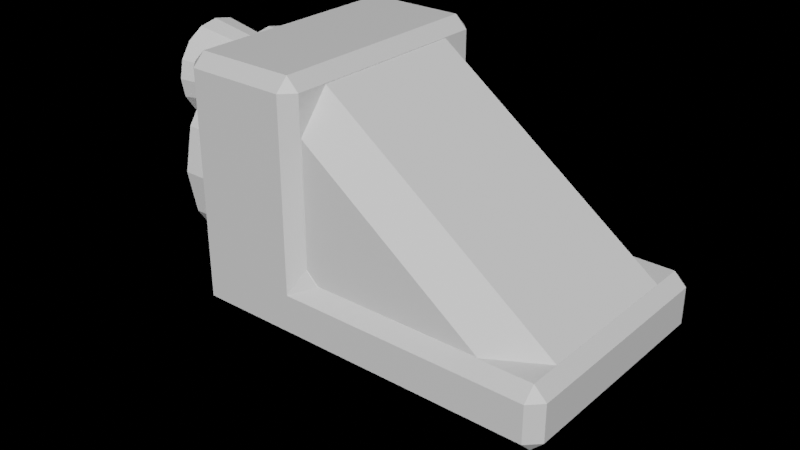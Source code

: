 # Source: ship.blend  (saved by Blender 3.4.6; exported with 4.5.12 LTS)
import bpy
from mathutils import Matrix  # noqa: F401  (used for matrix-valued properties, if any)

bpy.ops.wm.read_factory_settings(use_empty=True)
scene = bpy.context.scene
scene.name = 'Scene'

# ---- collections
col_collection = bpy.data.collections.new('Collection'); scene.collection.children.link(col_collection)

# ---- materials (node trees are filled in below, after node groups)
mat_material = bpy.data.materials.new('Material')
mat_material.alpha_threshold = 0.0
mat_material.use_transparent_shadow = False
mat_material.roughness = 0.5
mat_material.line_color = (0.0, 0.0, 0.0, 1.0)

# ---- material node trees
mat_material.use_nodes = True; mat_material.node_tree.nodes.clear()
_N = mat_material.node_tree.nodes; _L = mat_material.node_tree.links
n0 = _N.new('ShaderNodeOutputMaterial'); n0.name = 'Material Output'; n0.location = (300, 300)
n1 = _N.new('ShaderNodeBsdfPrincipled'); n1.name = 'Principled BSDF'; n1.location = (10, 300)
n1.distribution = 'GGX'
n1.subsurface_method = 'RANDOM_WALK_SKIN'
n1.inputs[3].default_value = 1.45
n1.inputs[27].default_value = (0.0, 0.0, 0.0, 1.0)
n1.inputs[28].default_value = 1.0
_L.new(n1.outputs[0], n0.inputs[0])
n0.is_active_output = True

# ---- world
world_world = bpy.data.worlds.new('World'); scene.world = world_world
world_world.use_nodes = True; world_world.node_tree.nodes.clear()
_N = world_world.node_tree.nodes; _L = world_world.node_tree.links
n0 = _N.new('ShaderNodeOutputWorld'); n0.name = 'World Output'; n0.location = (300, 300)
n1 = _N.new('ShaderNodeRGB'); n1.name = 'RGB'; n1.location = (-180, 280)
n1.outputs[0].default_value = (0.0, 0.0, 0.0, 1.0)
n2 = _N.new('ShaderNodeBsdfGlass'); n2.name = 'Glass BSDF'; n2.location = (10, 300)
n2.distribution = 'BECKMANN'
n2.inputs[2].default_value = 1.45
_L.new(n2.outputs[0], n0.inputs[0])
_L.new(n1.outputs[0], n2.inputs[0])
n0.is_active_output = True
world_world.color = (0.0, 0.0, 0.0)
world_world.use_sun_shadow = False
world_world.sun_shadow_jitter_overblur = 0.0

# ---- meshes
me_body = bpy.data.meshes.new('Body')
me_body.from_pydata([(0.0, 1.0, 0.5), (0.0, 1.0, 0.0), (0.0, -1.0, 0.5), (0.0, -1.0, 0.0), (-1.0, 1.0, 0.5), (-1.0, 1.0, 0.0), (-1.0, -1.0, 0.5), (-1.0, -1.0, 0.0), (0.0, 1.0, 2.0), (0.0, -1.0, 2.0), (-1.0, 1.0, 2.0), (-1.0, -1.0, 2.0), (2.0, 1.0, 0.5), (2.0, 1.0, 0.0), (2.0, -1.0, 0.5), (2.0, -1.0, 0.0)], [], [(0, 4, 10, 8), (3, 2, 6, 7), (7, 6, 4, 5), (5, 1, 3, 7), (2, 3, 15, 14), (5, 4, 0, 1), (6, 2, 9, 11), (8, 10, 11, 9), (2, 0, 8, 9), (4, 6, 11, 10), (13, 12, 14, 15), (1, 0, 12, 13), (3, 1, 13, 15), (0, 2, 14, 12)])
_uv = me_body.uv_layers.new(name='UVMap')
_uv.uv.foreach_set('vector', [0.625, 0.5, 0.625, 0.25, 0.875, 0.5, 0.625, 0.5, 0.375, 0.75, 0.625, 0.75, 0.625, 1.0, 0.375, 1.0, 0.375, 0.0, 0.625, 0.0, 0.625, 0.25, 0.375, 0.25, 0.125, 0.5, 0.375, 0.5, 0.375, 0.75, 0.125, 0.75, 0.625, 0.75, 0.375, 0.75, 0.375, 0.75, 0.625, 0.75, 0.375, 0.25, 0.625, 0.25, 0.625, 0.5, 0.375, 0.5, 0.625, 1.0, 0.625, 0.75, 0.625, 0.75, 0.875, 0.75, 0.625, 0.5, 0.875, 0.5, 0.875, 0.75, 0.625, 0.75, 0.625, 0.75, 0.625, 0.5, 0.625, 0.5, 0.625, 0.75, 0.625, 0.25, 0.625, 1.0, 0.875, 0.75, 0.875, 0.5, 0.375, 0.5, 0.625, 0.5, 0.625, 0.75, 0.375, 0.75, 0.375, 0.5, 0.625, 0.5, 0.625, 0.5, 0.375, 0.5, 0.375, 0.75, 0.375, 0.5, 0.375, 0.5, 0.375, 0.75, 0.625, 0.5, 0.625, 0.75, 0.625, 0.75, 0.625, 0.5])
me_body.materials.append(mat_material)
me_body.use_mirror_vertex_groups = False
me_body.update()
me_cube = bpy.data.meshes.new('Cube')
me_cube.from_pydata([(0.0, -0.8937, 0.5), (0.0, 0.8937, 0.5), (0.0, -0.8937, 1.583), (0.0, -0.6437, 1.893), (1.898, -0.6437, 0.5), (1.476, -0.8937, 0.5), (0.0, 0.6437, 1.893), (-1.49e-08, 0.8937, 1.583), (1.476, 0.8937, 0.5), (1.898, 0.6437, 0.5)], [], [(0, 2, 3, 6, 7, 1), (1, 8, 9, 4, 5, 0), (6, 3, 4, 9), (2, 5, 4, 3), (2, 0, 5), (6, 9, 8, 7), (1, 7, 8)])
_uv = me_cube.uv_layers.new(name='UVMap')
_uv.uv.foreach_set('vector', [0.375, 0.0, 0.5693, 0.0, 0.625, 0.03497, 0.625, 0.215, 0.5693, 0.25, 0.375, 0.25, 0.125, 0.5, 0.3193, 0.5, 0.375, 0.535, 0.375, 0.715, 0.3193, 0.75, 0.125, 0.75, 0.625, 0.215, 0.625, 0.03497, 0.375, 0.715, 0.375, 0.535, 0.5137, 0.167, 0.3193, 0.75, 0.375, 0.715, 0.625, 0.03497, 0.5137, 0.167, 0.125, 0.75, 0.3193, 0.75, 0.625, 0.215, 0.375, 0.535, 0.3193, 0.5, 0.5137, 0.3057, 0.125, 0.5, 0.5137, 0.3057, 0.3193, 0.5])
me_cube.update()
me_engine_base = bpy.data.meshes.new('Engine Base')
me_engine_base.from_pydata([(-1.2, 0.9, 1.0), (-1.0, 0.9, 1.0), (-1.2, 0.8315, 0.6556), (-1.0, 0.8315, 0.6556), (-1.2, 0.6364, 0.3636), (-1.0, 0.6364, 0.3636), (-1.2, 0.3444, 0.1685), (-1.0, 0.3444, 0.1685), (-1.2, 4.441e-16, 0.1), (-1.0, 4.441e-16, 0.1), (-1.2, -0.3444, 0.1685), (-1.0, -0.3444, 0.1685), (-1.2, -0.6364, 0.3636), (-1.0, -0.6364, 0.3636), (-1.2, -0.8315, 0.6556), (-1.0, -0.8315, 0.6556), (-1.2, -0.9, 1.0), (-1.0, -0.9, 1.0), (-1.2, -0.8315, 1.344), (-1.0, -0.8315, 1.344), (-1.2, -0.6364, 1.636), (-1.0, -0.6364, 1.636), (-1.2, -0.3444, 1.831), (-1.0, -0.3444, 1.831), (-1.2, 4.441e-16, 1.9), (-1.0, 4.441e-16, 1.9), (-1.2, 0.3444, 1.831), (-1.0, 0.3444, 1.831), (-1.2, 0.6364, 1.636), (-1.0, 0.6364, 1.636), (-1.2, 0.8315, 1.344), (-1.0, 0.8315, 1.344)], [], [(0, 1, 3, 2), (2, 3, 5, 4), (4, 5, 7, 6), (6, 7, 9, 8), (8, 9, 11, 10), (10, 11, 13, 12), (12, 13, 15, 14), (14, 15, 17, 16), (16, 17, 19, 18), (18, 19, 21, 20), (20, 21, 23, 22), (22, 23, 25, 24), (24, 25, 27, 26), (26, 27, 29, 28), (3, 1, 31, 29, 27, 25, 23, 21, 19, 17, 15, 13, 11, 9, 7, 5), (28, 29, 31, 30), (30, 31, 1, 0), (0, 2, 4, 6, 8, 10, 12, 14, 16, 18, 20, 22, 24, 26, 28, 30)])
_uv = me_engine_base.uv_layers.new(name='UVMap')
_uv.uv.foreach_set('vector', [1.0, 0.5, 1.0, 1.0, 0.9375, 1.0, 0.9375, 0.5, 0.9375, 0.5, 0.9375, 1.0, 0.875, 1.0, 0.875, 0.5, 0.875, 0.5, 0.875, 1.0, 0.8125, 1.0, 0.8125, 0.5, 0.8125, 0.5, 0.8125, 1.0, 0.75, 1.0, 0.75, 0.5, 0.75, 0.5, 0.75, 1.0, 0.6875, 1.0, 0.6875, 0.5, 0.6875, 0.5, 0.6875, 1.0, 0.625, 1.0, 0.625, 0.5, 0.625, 0.5, 0.625, 1.0, 0.5625, 1.0, 0.5625, 0.5, 0.5625, 0.5, 0.5625, 1.0, 0.5, 1.0, 0.5, 0.5, 0.5, 0.5, 0.5, 1.0, 0.4375, 1.0, 0.4375, 0.5, 0.4375, 0.5, 0.4375, 1.0, 0.375, 1.0, 0.375, 0.5, 0.375, 0.5, 0.375, 1.0, 0.3125, 1.0, 0.3125, 0.5, 0.3125, 0.5, 0.3125, 1.0, 0.25, 1.0, 0.25, 0.5, 0.25, 0.5, 0.25, 1.0, 0.1875, 1.0, 0.1875, 0.5, 0.1875, 0.5, 0.1875, 1.0, 0.125, 1.0, 0.125, 0.5, 0.3418, 0.4717, 0.25, 0.49, 0.1582, 0.4717, 0.08029, 0.4197, 0.02827, 0.3418, 0.01, 0.25, 0.02827, 0.1582, 0.08029, 0.08029, 0.1582, 0.02827, 0.25, 0.01, 0.3418, 0.02827, 0.4197, 0.08029, 0.4717, 0.1582, 0.49, 0.25, 0.4717, 0.3418, 0.4197, 0.4197, 0.125, 0.5, 0.125, 1.0, 0.0625, 1.0, 0.0625, 0.5, 0.0625, 0.5, 0.0625, 1.0, 0.0, 1.0, 0.0, 0.5, 0.75, 0.49, 0.8418, 0.4717, 0.9197, 0.4197, 0.9717, 0.3418, 0.99, 0.25, 0.9717, 0.1582, 0.9197, 0.08029, 0.8418, 0.02827, 0.75, 0.01, 0.6582, 0.02827, 0.5803, 0.08029, 0.5283, 0.1582, 0.51, 0.25, 0.5283, 0.3418, 0.5803, 0.4197, 0.6582, 0.4717])
me_engine_base.update()
me_engine = bpy.data.meshes.new('Engine')
me_engine.from_pydata([(0.0, 0.4, -0.3), (0.0, 0.3, 0.3), (0.1531, 0.3696, -0.3), (0.1148, 0.2772, 0.3), (0.2828, 0.2828, -0.3), (0.2121, 0.2121, 0.3), (0.3696, 0.1531, -0.3), (0.2772, 0.1148, 0.3), (0.4, 0.0, -0.3), (0.3, -9.313e-10, 0.3), (0.3696, -0.1531, -0.3), (0.2772, -0.1148, 0.3), (0.2828, -0.2828, -0.3), (0.2121, -0.2121, 0.3), (0.1531, -0.3696, -0.3), (0.1148, -0.2772, 0.3), (0.0, -0.4, -0.3), (0.0, -0.3, 0.3), (-0.1531, -0.3696, -0.3), (-0.1148, -0.2772, 0.3), (-0.2828, -0.2828, -0.3), (-0.2121, -0.2121, 0.3), (-0.3696, -0.1531, -0.3), (-0.2772, -0.1148, 0.3), (-0.4, 0.0, -0.3), (-0.3, -9.313e-10, 0.3), (-0.3696, 0.1531, -0.3), (-0.2772, 0.1148, 0.3), (-0.2828, 0.2828, -0.3), (-0.2121, 0.2121, 0.3), (-0.1531, 0.3696, -0.3), (-0.1148, 0.2772, 0.3), (0.0, 0.4, -0.3), (0.1531, 0.3696, -0.3), (0.2828, 0.2828, -0.3), (0.3696, 0.1531, -0.3), (0.4, 0.0, -0.3), (0.3696, -0.1531, -0.3), (0.2828, -0.2828, -0.3), (0.1531, -0.3696, -0.3), (0.0, -0.4, -0.3), (-0.1531, -0.3696, -0.3), (-0.2828, -0.2828, -0.3), (-0.3696, -0.1531, -0.3), (-0.4, 0.0, -0.3), (-0.3696, 0.1531, -0.3), (-0.2828, 0.2828, -0.3), (-0.1531, 0.3696, -0.3), (0.0, 0.4, -0.3), (0.1531, 0.3696, -0.3), (0.2828, 0.2828, -0.3), (0.3696, 0.1531, -0.3), (0.4, 0.0, -0.3), (0.3696, -0.1531, -0.3), (0.2828, -0.2828, -0.3), (0.1531, -0.3696, -0.3), (0.0, -0.4, -0.3), (-0.1531, -0.3696, -0.3), (-0.2828, -0.2828, -0.3), (-0.3696, -0.1531, -0.3), (-0.4, 0.0, -0.3), (-0.3696, 0.1531, -0.3), (-0.2828, 0.2828, -0.3), (-0.1531, 0.3696, -0.3), (2.98e-08, 0.3, -0.3), (0.1148, 0.2772, -0.3), (0.2121, 0.2121, -0.3), (0.2772, 0.1148, -0.3), (0.3, -9.313e-10, -0.3), (0.2772, -0.1148, -0.3), (0.2121, -0.2121, -0.3), (0.1148, -0.2772, -0.3), (2.98e-08, -0.3, -0.3), (-0.1148, -0.2772, -0.3), (-0.2121, -0.2121, -0.3), (-0.2772, -0.1148, -0.3), (-0.3, -9.313e-10, -0.3), (-0.2772, 0.1148, -0.3), (-0.2121, 0.2121, -0.3), (-0.1148, 0.2772, -0.3), (2.98e-08, 0.3, -0.3), (0.1148, 0.2772, -0.3), (0.2121, 0.2121, -0.3), (0.2772, 0.1148, -0.3), (0.3, -9.313e-10, -0.3), (0.2772, -0.1148, -0.3), (0.2121, -0.2121, -0.3), (0.1148, -0.2772, -0.3), (2.98e-08, -0.3, -0.3), (-0.1148, -0.2772, -0.3), (-0.2121, -0.2121, -0.3), (-0.2772, -0.1148, -0.3), (-0.3, -9.313e-10, -0.3), (-0.2772, 0.1148, -0.3), (-0.2121, 0.2121, -0.3), (-0.1148, 0.2772, -0.3), (3.986e-08, 0.225, 0.075), (0.0861, 0.2079, 0.075), (0.1591, 0.1591, 0.075), (0.2079, 0.0861, 0.075), (0.225, -6.985e-10, 0.075), (0.2079, -0.0861, 0.075), (0.1591, -0.1591, 0.075), (0.0861, -0.2079, 0.075), (3.986e-08, -0.225, 0.075), (-0.0861, -0.2079, 0.075), (-0.1591, -0.1591, 0.075), (-0.2079, -0.0861, 0.075), (-0.225, -6.985e-10, 0.075), (-0.2079, 0.0861, 0.075), (-0.1591, 0.1591, 0.075), (-0.0861, 0.2079, 0.075)], [], [(0, 1, 3, 2), (2, 3, 5, 4), (4, 5, 7, 6), (6, 7, 9, 8), (8, 9, 11, 10), (10, 11, 13, 12), (12, 13, 15, 14), (14, 15, 17, 16), (16, 17, 19, 18), (18, 19, 21, 20), (20, 21, 23, 22), (22, 23, 25, 24), (24, 25, 27, 26), (26, 27, 29, 28), (96, 97, 98, 99, 100, 101, 102, 103, 104, 105, 106, 107, 108, 109, 110, 111), (28, 29, 31, 30), (30, 31, 1, 0), (4, 6, 35, 34), (14, 16, 40, 39), (0, 2, 33, 32), (24, 26, 45, 44), (10, 12, 38, 37), (20, 22, 43, 42), (30, 0, 32, 47), (6, 8, 36, 35), (16, 18, 41, 40), (26, 28, 46, 45), (2, 4, 34, 33), (12, 14, 39, 38), (22, 24, 44, 43), (8, 10, 37, 36), (18, 20, 42, 41), (28, 30, 47, 46), (42, 43, 59, 58), (35, 36, 52, 51), (43, 44, 60, 59), (36, 37, 53, 52), (44, 45, 61, 60), (37, 38, 54, 53), (45, 46, 62, 61), (38, 39, 55, 54), (46, 47, 63, 62), (39, 40, 56, 55), (32, 33, 49, 48), (47, 32, 48, 63), (40, 41, 57, 56), (33, 34, 50, 49), (41, 42, 58, 57), (34, 35, 51, 50), (63, 48, 64, 79), (56, 57, 73, 72), (49, 50, 66, 65), (57, 58, 74, 73), (50, 51, 67, 66), (58, 59, 75, 74), (51, 52, 68, 67), (59, 60, 76, 75), (52, 53, 69, 68), (60, 61, 77, 76), (53, 54, 70, 69), (61, 62, 78, 77), (54, 55, 71, 70), (62, 63, 79, 78), (55, 56, 72, 71), (48, 49, 65, 64), (77, 78, 94, 93), (70, 71, 87, 86), (78, 79, 95, 94), (71, 72, 88, 87), (64, 65, 81, 80), (79, 64, 80, 95), (72, 73, 89, 88), (65, 66, 82, 81), (73, 74, 90, 89), (66, 67, 83, 82), (74, 75, 91, 90), (67, 68, 84, 83), (75, 76, 92, 91), (68, 69, 85, 84), (76, 77, 93, 92), (69, 70, 86, 85), (83, 84, 100, 99), (91, 92, 108, 107), (84, 85, 101, 100), (92, 93, 109, 108), (85, 86, 102, 101), (93, 94, 110, 109), (86, 87, 103, 102), (94, 95, 111, 110), (87, 88, 104, 103), (80, 81, 97, 96), (95, 80, 96, 111), (88, 89, 105, 104), (81, 82, 98, 97), (89, 90, 106, 105), (82, 83, 99, 98), (90, 91, 107, 106)])
_uv = me_engine.uv_layers.new(name='UVMap')
_uv.uv.foreach_set('vector', [1.0, 0.5, 1.0, 1.0, 0.9375, 1.0, 0.9375, 0.5, 0.9375, 0.5, 0.9375, 1.0, 0.875, 1.0, 0.875, 0.5, 0.875, 0.5, 0.875, 1.0, 0.8125, 1.0, 0.8125, 0.5, 0.8125, 0.5, 0.8125, 1.0, 0.75, 1.0, 0.75, 0.5, 0.75, 0.5, 0.75, 1.0, 0.6875, 1.0, 0.6875, 0.5, 0.6875, 0.5, 0.6875, 1.0, 0.625, 1.0, 0.625, 0.5, 0.625, 0.5, 0.625, 1.0, 0.5625, 1.0, 0.5625, 0.5, 0.5625, 0.5, 0.5625, 1.0, 0.5, 1.0, 0.5, 0.5, 0.5, 0.5, 0.5, 1.0, 0.4375, 1.0, 0.4375, 0.5, 0.4375, 0.5, 0.4375, 1.0, 0.375, 1.0, 0.375, 0.5, 0.375, 0.5, 0.375, 1.0, 0.3125, 1.0, 0.3125, 0.5, 0.3125, 0.5, 0.3125, 1.0, 0.25, 1.0, 0.25, 0.5, 0.25, 0.5, 0.25, 1.0, 0.1875, 1.0, 0.1875, 0.5, 0.1875, 0.5, 0.1875, 1.0, 0.125, 1.0, 0.125, 0.5, 0.0, 0.5, 0.9375, 0.5, 0.875, 0.5, 0.8125, 0.5, 0.75, 0.5, 0.6875, 0.5, 0.625, 0.5, 0.5625, 0.5, 0.5, 0.5, 0.4375, 0.5, 0.375, 0.5, 0.3125, 0.5, 0.25, 0.5, 0.1875, 0.5, 0.125, 0.5, 0.0625, 0.5, 0.125, 0.5, 0.125, 1.0, 0.0625, 1.0, 0.0625, 0.5, 0.0625, 0.5, 0.0625, 1.0, 0.0, 1.0, 0.0, 0.5, 0.875, 0.5, 0.8125, 0.5, 0.8125, 0.5, 0.875, 0.5, 0.5625, 0.5, 0.5, 0.5, 0.5, 0.5, 0.5625, 0.5, 1.0, 0.5, 0.9375, 0.5, 0.9375, 0.5, 1.0, 0.5, 0.25, 0.5, 0.1875, 0.5, 0.1875, 0.5, 0.25, 0.5, 0.6875, 0.5, 0.625, 0.5, 0.625, 0.5, 0.6875, 0.5, 0.375, 0.5, 0.3125, 0.5, 0.3125, 0.5, 0.375, 0.5, 0.0625, 0.5, 0.0, 0.5, 0.0, 0.5, 0.0625, 0.5, 0.8125, 0.5, 0.75, 0.5, 0.75, 0.5, 0.8125, 0.5, 0.5, 0.5, 0.4375, 0.5, 0.4375, 0.5, 0.5, 0.5, 0.1875, 0.5, 0.125, 0.5, 0.125, 0.5, 0.1875, 0.5, 0.9375, 0.5, 0.875, 0.5, 0.875, 0.5, 0.9375, 0.5, 0.625, 0.5, 0.5625, 0.5, 0.5625, 0.5, 0.625, 0.5, 0.3125, 0.5, 0.25, 0.5, 0.25, 0.5, 0.3125, 0.5, 0.75, 0.5, 0.6875, 0.5, 0.6875, 0.5, 0.75, 0.5, 0.4375, 0.5, 0.375, 0.5, 0.375, 0.5, 0.4375, 0.5, 0.125, 0.5, 0.0625, 0.5, 0.0625, 0.5, 0.125, 0.5, 0.375, 0.5, 0.3125, 0.5, 0.3125, 0.5, 0.375, 0.5, 0.8125, 0.5, 0.75, 0.5, 0.75, 0.5, 0.8125, 0.5, 0.3125, 0.5, 0.25, 0.5, 0.25, 0.5, 0.3125, 0.5, 0.75, 0.5, 0.6875, 0.5, 0.6875, 0.5, 0.75, 0.5, 0.25, 0.5, 0.1875, 0.5, 0.1875, 0.5, 0.25, 0.5, 0.6875, 0.5, 0.625, 0.5, 0.625, 0.5, 0.6875, 0.5, 0.1875, 0.5, 0.125, 0.5, 0.125, 0.5, 0.1875, 0.5, 0.625, 0.5, 0.5625, 0.5, 0.5625, 0.5, 0.625, 0.5, 0.125, 0.5, 0.0625, 0.5, 0.0625, 0.5, 0.125, 0.5, 0.5625, 0.5, 0.5, 0.5, 0.5, 0.5, 0.5625, 0.5, 1.0, 0.5, 0.9375, 0.5, 0.9375, 0.5, 1.0, 0.5, 0.0625, 0.5, 0.0, 0.5, 0.0, 0.5, 0.0625, 0.5, 0.5, 0.5, 0.4375, 0.5, 0.4375, 0.5, 0.5, 0.5, 0.9375, 0.5, 0.875, 0.5, 0.875, 0.5, 0.9375, 0.5, 0.4375, 0.5, 0.375, 0.5, 0.375, 0.5, 0.4375, 0.5, 0.875, 0.5, 0.8125, 0.5, 0.8125, 0.5, 0.875, 0.5, 0.0625, 0.5, 0.0, 0.5, 0.0, 0.5, 0.0625, 0.5, 0.5, 0.5, 0.4375, 0.5, 0.4375, 0.5, 0.5, 0.5, 0.9375, 0.5, 0.875, 0.5, 0.875, 0.5, 0.9375, 0.5, 0.4375, 0.5, 0.375, 0.5, 0.375, 0.5, 0.4375, 0.5, 0.875, 0.5, 0.8125, 0.5, 0.8125, 0.5, 0.875, 0.5, 0.375, 0.5, 0.3125, 0.5, 0.3125, 0.5, 0.375, 0.5, 0.8125, 0.5, 0.75, 0.5, 0.75, 0.5, 0.8125, 0.5, 0.3125, 0.5, 0.25, 0.5, 0.25, 0.5, 0.3125, 0.5, 0.75, 0.5, 0.6875, 0.5, 0.6875, 0.5, 0.75, 0.5, 0.25, 0.5, 0.1875, 0.5, 0.1875, 0.5, 0.25, 0.5, 0.6875, 0.5, 0.625, 0.5, 0.625, 0.5, 0.6875, 0.5, 0.1875, 0.5, 0.125, 0.5, 0.125, 0.5, 0.1875, 0.5, 0.625, 0.5, 0.5625, 0.5, 0.5625, 0.5, 0.625, 0.5, 0.125, 0.5, 0.0625, 0.5, 0.0625, 0.5, 0.125, 0.5, 0.5625, 0.5, 0.5, 0.5, 0.5, 0.5, 0.5625, 0.5, 1.0, 0.5, 0.9375, 0.5, 0.9375, 0.5, 1.0, 0.5, 0.1875, 0.5, 0.125, 0.5, 0.125, 0.5, 0.1875, 0.5, 0.625, 0.5, 0.5625, 0.5, 0.5625, 0.5, 0.625, 0.5, 0.125, 0.5, 0.0625, 0.5, 0.0625, 0.5, 0.125, 0.5, 0.5625, 0.5, 0.5, 0.5, 0.5, 0.5, 0.5625, 0.5, 1.0, 0.5, 0.9375, 0.5, 0.9375, 0.5, 1.0, 0.5, 0.0625, 0.5, 0.0, 0.5, 0.0, 0.5, 0.0625, 0.5, 0.5, 0.5, 0.4375, 0.5, 0.4375, 0.5, 0.5, 0.5, 0.9375, 0.5, 0.875, 0.5, 0.875, 0.5, 0.9375, 0.5, 0.4375, 0.5, 0.375, 0.5, 0.375, 0.5, 0.4375, 0.5, 0.875, 0.5, 0.8125, 0.5, 0.8125, 0.5, 0.875, 0.5, 0.375, 0.5, 0.3125, 0.5, 0.3125, 0.5, 0.375, 0.5, 0.8125, 0.5, 0.75, 0.5, 0.75, 0.5, 0.8125, 0.5, 0.3125, 0.5, 0.25, 0.5, 0.25, 0.5, 0.3125, 0.5, 0.75, 0.5, 0.6875, 0.5, 0.6875, 0.5, 0.75, 0.5, 0.25, 0.5, 0.1875, 0.5, 0.1875, 0.5, 0.25, 0.5, 0.6875, 0.5, 0.625, 0.5, 0.625, 0.5, 0.6875, 0.5, 0.8125, 0.5, 0.75, 0.5, 0.75, 0.5, 0.8125, 0.5, 0.3125, 0.5, 0.25, 0.5, 0.25, 0.5, 0.3125, 0.5, 0.75, 0.5, 0.6875, 0.5, 0.6875, 0.5, 0.75, 0.5, 0.25, 0.5, 0.1875, 0.5, 0.1875, 0.5, 0.25, 0.5, 0.6875, 0.5, 0.625, 0.5, 0.625, 0.5, 0.6875, 0.5, 0.1875, 0.5, 0.125, 0.5, 0.125, 0.5, 0.1875, 0.5, 0.625, 0.5, 0.5625, 0.5, 0.5625, 0.5, 0.625, 0.5, 0.125, 0.5, 0.0625, 0.5, 0.0625, 0.5, 0.125, 0.5, 0.5625, 0.5, 0.5, 0.5, 0.5, 0.5, 0.5625, 0.5, 1.0, 0.5, 0.9375, 0.5, 0.9375, 0.5, 1.0, 0.5, 0.0625, 0.5, 0.0, 0.5, 0.0, 0.5, 0.0625, 0.5, 0.5, 0.5, 0.4375, 0.5, 0.4375, 0.5, 0.5, 0.5, 0.9375, 0.5, 0.875, 0.5, 0.875, 0.5, 0.9375, 0.5, 0.4375, 0.5, 0.375, 0.5, 0.375, 0.5, 0.4375, 0.5, 0.875, 0.5, 0.8125, 0.5, 0.8125, 0.5, 0.875, 0.5, 0.375, 0.5, 0.3125, 0.5, 0.3125, 0.5, 0.375, 0.5])
me_engine.update()
me_sphere_001 = bpy.data.meshes.new('Sphere.001')
me_sphere_001.from_pydata([(0.05563, 0.2423, -0.0263), (-0.05563, 0.2423, -0.0263), (-0.1559, 0.1943, -0.02109), (-0.2252, 0.1078, -0.0117), (0.2252, 0.09375, -0.05455), (0.1559, 0.1689, -0.0983), (0.05563, 0.2107, -0.1226), (-0.05563, 0.2107, -0.1226), (-0.1559, 0.1689, -0.0983), (-0.2252, 0.09375, -0.05455), (0.2252, 0.06346, -0.08797), (0.1559, 0.1144, -0.1585), (0.05563, 0.1426, -0.1977), (-0.05563, 0.1426, -0.1977), (-0.1559, 0.1144, -0.1585), (-0.2252, 0.06346, -0.08797), (0.2252, 0.02219, -0.1062), (0.1559, 0.03999, -0.1913), (0.05563, 0.04987, -0.2386), (-0.05563, 0.04987, -0.2386), (-0.1559, 0.03999, -0.1913), (-0.2252, 0.02219, -0.1062), (0.2252, -0.02291, -0.106), (0.1559, -0.04129, -0.191), (0.05563, -0.05148, -0.2382), (-0.05563, -0.05148, -0.2382), (-0.1559, -0.04129, -0.191), (-0.2252, -0.02291, -0.106), (0.2252, -0.06406, -0.08754), (0.1559, -0.1154, -0.1577), (0.05563, -0.1439, -0.1967), (-0.05563, -0.1439, -0.1967), (-0.1559, -0.1154, -0.1577), (-0.2252, -0.06406, -0.08754), (0.2252, -0.09412, -0.05392), (0.1559, -0.1696, -0.09716), (0.05563, -0.2115, -0.1212), (-0.05563, -0.2115, -0.1212), (-0.1559, -0.1696, -0.09716), (-0.2252, -0.09412, -0.05392), (0.2252, -0.1079, -0.01097), (0.1559, -0.1945, -0.01977), (0.05563, -0.2425, -0.02466), (-0.05563, -0.2425, -0.02466), (-0.1559, -0.1945, -0.01977), (-0.2252, -0.1079, -0.01097), (0.2252, -0.103, 0.03387), (0.1559, -0.1857, 0.06103), (0.05563, -0.2315, 0.0761), (-0.05563, -0.2315, 0.0761), (-0.1559, -0.1857, 0.06103), (-0.2252, -0.103, 0.03387), (0.2252, -0.08036, 0.07285), (0.1559, -0.1448, 0.1313), (0.05563, -0.1806, 0.1637), (-0.05563, -0.1806, 0.1637), (-0.1559, -0.1448, 0.1313), (-0.2252, -0.08036, 0.07285), (0.25, -7.738e-07, -7.822e-07), (0.2252, -0.04378, 0.09924), (0.1559, -0.0789, 0.1788), (0.05563, -0.09838, 0.223), (-0.05563, -0.09838, 0.223), (-0.1559, -0.0789, 0.1788), (-0.2252, -0.04378, 0.09924), (0.2252, 0.0003664, 0.1085), (0.1559, 0.0006607, 0.1955), (0.05563, 0.0008241, 0.2437), (-0.05563, 0.0008241, 0.2437), (-0.1559, 0.0006607, 0.1955), (-0.2252, 0.0003664, 0.1085), (0.2252, 0.04445, 0.09894), (0.1559, 0.0801, 0.1783), (0.05563, 0.09989, 0.2223), (-0.05563, 0.09989, 0.2223), (-0.1559, 0.0801, 0.1783), (-0.2252, 0.04445, 0.09894), (0.2252, 0.08085, 0.07231), (0.1559, 0.1457, 0.1303), (0.05563, 0.1817, 0.1625), (-0.05563, 0.1817, 0.1625), (-0.1559, 0.1457, 0.1303), (-0.2252, 0.08085, 0.07231), (0.2252, 0.1033, 0.03317), (0.1559, 0.1861, 0.05977), (0.05563, 0.2321, 0.07453), (-0.05563, 0.2321, 0.07453), (-0.1559, 0.1861, 0.05977), (-0.2252, 0.1033, 0.03317), (0.2252, 0.1078, -0.0117), (0.1559, 0.1943, -0.02109), (-0.25, -7.711e-07, -7.524e-07), (0.03063, 0.04978, -0.2636), (0.05563, 0.04987, -0.2386), (0.05563, 0.02478, -0.2635), (-0.03063, 0.04978, -0.2636), (-0.05563, 0.02478, -0.2635), (-0.05563, 0.04987, -0.2386), (0.03063, -0.05157, -0.2632), (0.05563, -0.02657, -0.2633), (0.05563, -0.05148, -0.2382), (-0.03063, -0.05157, -0.2632), (-0.05563, -0.05148, -0.2382), (-0.05563, -0.02657, -0.2633), (0.03063, 0.04826, -0.7136), (0.05563, 0.02326, -0.7135), (0.03063, 0.02317, -0.7385), (-0.03063, 0.04826, -0.7136), (-0.03063, 0.02317, -0.7385), (-0.05563, 0.02326, -0.7135), (0.03063, -0.05309, -0.7132), (0.03063, -0.02817, -0.7383), (0.05563, -0.02809, -0.7133), (-0.03063, -0.05309, -0.7132), (-0.05563, -0.02809, -0.7133), (-0.03063, -0.02817, -0.7383)], [], [(3, 2, 8, 9), (1, 0, 6, 7), (90, 89, 4, 5), (91, 3, 9), (2, 1, 7, 8), (0, 90, 5, 6), (89, 58, 4), (6, 5, 11, 12), (4, 58, 10), (9, 8, 14, 15), (7, 6, 12, 13), (5, 4, 10, 11), (91, 9, 15), (8, 7, 13, 14), (15, 14, 20, 21), (13, 12, 18, 19), (11, 10, 16, 17), (91, 15, 21), (14, 13, 19, 20), (12, 11, 17, 18), (10, 58, 16), (21, 20, 26, 27), (98, 101, 113, 110), (17, 16, 22, 23), (91, 21, 27), (20, 19, 25, 26), (18, 17, 23, 24), (16, 58, 22), (23, 22, 28, 29), (91, 27, 33), (26, 25, 31, 32), (24, 23, 29, 30), (22, 58, 28), (27, 26, 32, 33), (25, 24, 30, 31), (91, 33, 39), (32, 31, 37, 38), (30, 29, 35, 36), (28, 58, 34), (33, 32, 38, 39), (31, 30, 36, 37), (29, 28, 34, 35), (38, 37, 43, 44), (36, 35, 41, 42), (34, 58, 40), (39, 38, 44, 45), (37, 36, 42, 43), (35, 34, 40, 41), (91, 39, 45), (40, 58, 46), (45, 44, 50, 51), (43, 42, 48, 49), (41, 40, 46, 47), (91, 45, 51), (44, 43, 49, 50), (42, 41, 47, 48), (51, 50, 56, 57), (49, 48, 54, 55), (47, 46, 52, 53), (91, 51, 57), (50, 49, 55, 56), (48, 47, 53, 54), (46, 58, 52), (55, 54, 61, 62), (53, 52, 59, 60), (91, 57, 64), (56, 55, 62, 63), (54, 53, 60, 61), (52, 58, 59), (57, 56, 63, 64), (91, 64, 70), (63, 62, 68, 69), (61, 60, 66, 67), (59, 58, 65), (64, 63, 69, 70), (62, 61, 67, 68), (60, 59, 65, 66), (91, 70, 76), (69, 68, 74, 75), (67, 66, 72, 73), (65, 58, 71), (70, 69, 75, 76), (68, 67, 73, 74), (66, 65, 71, 72), (73, 72, 78, 79), (71, 58, 77), (76, 75, 81, 82), (74, 73, 79, 80), (72, 71, 77, 78), (91, 76, 82), (75, 74, 80, 81), (82, 81, 87, 88), (80, 79, 85, 86), (78, 77, 83, 84), (91, 82, 88), (81, 80, 86, 87), (79, 78, 84, 85), (77, 58, 83), (88, 87, 2, 3), (86, 85, 0, 1), (84, 83, 89, 90), (91, 88, 3), (87, 86, 1, 2), (85, 84, 90, 0), (83, 58, 89), (25, 19, 97, 102), (103, 96, 109, 114), (94, 99, 112, 105), (108, 106, 111, 115), (19, 18, 93, 97), (18, 24, 100, 93), (24, 25, 102, 100), (92, 93, 94), (95, 96, 97), (98, 99, 100), (101, 102, 103), (104, 105, 106), (107, 108, 109), (110, 111, 112), (113, 114, 115), (92, 95, 97, 93), (100, 102, 101, 98), (102, 97, 96, 103), (93, 100, 99, 94), (106, 108, 107, 104), (110, 113, 115, 111), (114, 109, 108, 115), (105, 112, 111, 106), (95, 107, 109, 96), (113, 101, 103, 114), (94, 105, 104, 92), (98, 110, 112, 99), (95, 92, 104, 107)])
_uv = me_sphere_001.uv_layers.new(name='UVMap')
_uv.uv.foreach_set('vector', [0.7333, 0.1429, 0.7333, 0.2857, 0.6667, 0.2857, 0.6667, 0.1429, 0.7333, 0.4286, 0.7333, 0.5714, 0.6667, 0.5714, 0.6667, 0.4286, 0.7333, 0.7143, 0.7333, 0.8571, 0.6667, 0.8571, 0.6667, 0.7143, 0.7, 0.0, 0.7333, 0.1429, 0.6667, 0.1429, 0.7333, 0.2857, 0.7333, 0.4286, 0.6667, 0.4286, 0.6667, 0.2857, 0.7333, 0.5714, 0.7333, 0.7143, 0.6667, 0.7143, 0.6667, 0.5714, 0.7333, 0.8571, 0.7, 1.0, 0.6667, 0.8571, 0.6667, 0.5714, 0.6667, 0.7143, 0.6, 0.7143, 0.6, 0.5714, 0.6667, 0.8571, 0.6333, 1.0, 0.6, 0.8571, 0.6667, 0.1429, 0.6667, 0.2857, 0.6, 0.2857, 0.6, 0.1429, 0.6667, 0.4286, 0.6667, 0.5714, 0.6, 0.5714, 0.6, 0.4286, 0.6667, 0.7143, 0.6667, 0.8571, 0.6, 0.8571, 0.6, 0.7143, 0.6333, 0.0, 0.6667, 0.1429, 0.6, 0.1429, 0.6667, 0.2857, 0.6667, 0.4286, 0.6, 0.4286, 0.6, 0.2857, 0.6, 0.1429, 0.6, 0.2857, 0.5333, 0.2857, 0.5333, 0.1429, 0.6, 0.4286, 0.6, 0.5714, 0.5333, 0.5714, 0.5333, 0.4286, 0.6, 0.7143, 0.6, 0.8571, 0.5333, 0.8571, 0.5333, 0.7143, 0.5667, 0.0, 0.6, 0.1429, 0.5333, 0.1429, 0.6, 0.2857, 0.6, 0.4286, 0.5333, 0.4286, 0.5333, 0.2857, 0.6, 0.5714, 0.6, 0.7143, 0.5333, 0.7143, 0.5333, 0.5714, 0.6, 0.8571, 0.5667, 1.0, 0.5333, 0.8571, 0.5333, 0.1429, 0.5333, 0.2857, 0.4667, 0.2857, 0.4667, 0.1429, 0.4667, 0.5393, 0.4667, 0.4607, 0.4667, 0.4607, 0.4667, 0.5393, 0.5333, 0.7143, 0.5333, 0.8571, 0.4667, 0.8571, 0.4667, 0.7143, 0.5, 0.0, 0.5333, 0.1429, 0.4667, 0.1429, 0.5333, 0.2857, 0.5333, 0.4286, 0.4667, 0.4286, 0.4667, 0.2857, 0.5333, 0.5714, 0.5333, 0.7143, 0.4667, 0.7143, 0.4667, 0.5714, 0.5333, 0.8571, 0.5, 1.0, 0.4667, 0.8571, 0.4667, 0.7143, 0.4667, 0.8571, 0.4, 0.8571, 0.4, 0.7143, 0.4333, 0.0, 0.4667, 0.1429, 0.4, 0.1429, 0.4667, 0.2857, 0.4667, 0.4286, 0.4, 0.4286, 0.4, 0.2857, 0.4667, 0.5714, 0.4667, 0.7143, 0.4, 0.7143, 0.4, 0.5714, 0.4667, 0.8571, 0.4333, 1.0, 0.4, 0.8571, 0.4667, 0.1429, 0.4667, 0.2857, 0.4, 0.2857, 0.4, 0.1429, 0.4667, 0.4286, 0.4667, 0.5714, 0.4, 0.5714, 0.4, 0.4286, 0.3667, 0.0, 0.4, 0.1429, 0.3333, 0.1429, 0.4, 0.2857, 0.4, 0.4286, 0.3333, 0.4286, 0.3333, 0.2857, 0.4, 0.5714, 0.4, 0.7143, 0.3333, 0.7143, 0.3333, 0.5714, 0.4, 0.8571, 0.3667, 1.0, 0.3333, 0.8571, 0.4, 0.1429, 0.4, 0.2857, 0.3333, 0.2857, 0.3333, 0.1429, 0.4, 0.4286, 0.4, 0.5714, 0.3333, 0.5714, 0.3333, 0.4286, 0.4, 0.7143, 0.4, 0.8571, 0.3333, 0.8571, 0.3333, 0.7143, 0.3333, 0.2857, 0.3333, 0.4286, 0.2667, 0.4286, 0.2667, 0.2857, 0.3333, 0.5714, 0.3333, 0.7143, 0.2667, 0.7143, 0.2667, 0.5714, 0.3333, 0.8571, 0.3, 1.0, 0.2667, 0.8571, 0.3333, 0.1429, 0.3333, 0.2857, 0.2667, 0.2857, 0.2667, 0.1429, 0.3333, 0.4286, 0.3333, 0.5714, 0.2667, 0.5714, 0.2667, 0.4286, 0.3333, 0.7143, 0.3333, 0.8571, 0.2667, 0.8571, 0.2667, 0.7143, 0.3, 0.0, 0.3333, 0.1429, 0.2667, 0.1429, 0.2667, 0.8571, 0.2333, 1.0, 0.2, 0.8571, 0.2667, 0.1429, 0.2667, 0.2857, 0.2, 0.2857, 0.2, 0.1429, 0.2667, 0.4286, 0.2667, 0.5714, 0.2, 0.5714, 0.2, 0.4286, 0.2667, 0.7143, 0.2667, 0.8571, 0.2, 0.8571, 0.2, 0.7143, 0.2333, 0.0, 0.2667, 0.1429, 0.2, 0.1429, 0.2667, 0.2857, 0.2667, 0.4286, 0.2, 0.4286, 0.2, 0.2857, 0.2667, 0.5714, 0.2667, 0.7143, 0.2, 0.7143, 0.2, 0.5714, 0.2, 0.1429, 0.2, 0.2857, 0.1333, 0.2857, 0.1333, 0.1429, 0.2, 0.4286, 0.2, 0.5714, 0.1333, 0.5714, 0.1333, 0.4286, 0.2, 0.7143, 0.2, 0.8571, 0.1333, 0.8571, 0.1333, 0.7143, 0.1667, 0.0, 0.2, 0.1429, 0.1333, 0.1429, 0.2, 0.2857, 0.2, 0.4286, 0.1333, 0.4286, 0.1333, 0.2857, 0.2, 0.5714, 0.2, 0.7143, 0.1333, 0.7143, 0.1333, 0.5714, 0.2, 0.8571, 0.1667, 1.0, 0.1333, 0.8571, 0.1333, 0.4286, 0.1333, 0.5714, 0.06667, 0.5714, 0.06667, 0.4286, 0.1333, 0.7143, 0.1333, 0.8571, 0.06667, 0.8571, 0.06667, 0.7143, 0.1, 0.0, 0.1333, 0.1429, 0.06667, 0.1429, 0.1333, 0.2857, 0.1333, 0.4286, 0.06667, 0.4286, 0.06667, 0.2857, 0.1333, 0.5714, 0.1333, 0.7143, 0.06667, 0.7143, 0.06667, 0.5714, 0.1333, 0.8571, 0.1, 1.0, 0.06667, 0.8571, 0.1333, 0.1429, 0.1333, 0.2857, 0.06667, 0.2857, 0.06667, 0.1429, 0.03333, 0.0, 0.06667, 0.1429, 0.0, 0.1429, 0.06667, 0.2857, 0.06667, 0.4286, 0.0, 0.4286, 2.98e-08, 0.2857, 0.06667, 0.5714, 0.06667, 0.7143, 2.98e-08, 0.7143, 0.0, 0.5714, 0.06667, 0.8571, 0.03333, 1.0, 0.0, 0.8571, 0.06667, 0.1429, 0.06667, 0.2857, 2.98e-08, 0.2857, 0.0, 0.1429, 0.06667, 0.4286, 0.06667, 0.5714, 0.0, 0.5714, 0.0, 0.4286, 0.06667, 0.7143, 0.06667, 0.8571, 0.0, 0.8571, 2.98e-08, 0.7143, 0.9667, 0.0, 1.0, 0.1429, 0.9333, 0.1429, 1.0, 0.2857, 1.0, 0.4286, 0.9333, 0.4286, 0.9333, 0.2857, 1.0, 0.5714, 1.0, 0.7143, 0.9333, 0.7143, 0.9333, 0.5714, 1.0, 0.8571, 0.9667, 1.0, 0.9333, 0.8571, 1.0, 0.1429, 1.0, 0.2857, 0.9333, 0.2857, 0.9333, 0.1429, 1.0, 0.4286, 1.0, 0.5714, 0.9333, 0.5714, 0.9333, 0.4286, 1.0, 0.7143, 1.0, 0.8571, 0.9333, 0.8571, 0.9333, 0.7143, 0.9333, 0.5714, 0.9333, 0.7143, 0.8667, 0.7143, 0.8667, 0.5714, 0.9333, 0.8571, 0.9, 1.0, 0.8667, 0.8571, 0.9333, 0.1429, 0.9333, 0.2857, 0.8667, 0.2857, 0.8667, 0.1429, 0.9333, 0.4286, 0.9333, 0.5714, 0.8667, 0.5714, 0.8667, 0.4286, 0.9333, 0.7143, 0.9333, 0.8571, 0.8667, 0.8571, 0.8667, 0.7143, 0.9, 0.0, 0.9333, 0.1429, 0.8667, 0.1429, 0.9333, 0.2857, 0.9333, 0.4286, 0.8667, 0.4286, 0.8667, 0.2857, 0.8667, 0.1429, 0.8667, 0.2857, 0.8, 0.2857, 0.8, 0.1429, 0.8667, 0.4286, 0.8667, 0.5714, 0.8, 0.5714, 0.8, 0.4286, 0.8667, 0.7143, 0.8667, 0.8571, 0.8, 0.8571, 0.8, 0.7143, 0.8333, 0.0, 0.8667, 0.1429, 0.8, 0.1429, 0.8667, 0.2857, 0.8667, 0.4286, 0.8, 0.4286, 0.8, 0.2857, 0.8667, 0.5714, 0.8667, 0.7143, 0.8, 0.7143, 0.8, 0.5714, 0.8667, 0.8571, 0.8333, 1.0, 0.8, 0.8571, 0.8, 0.1429, 0.8, 0.2857, 0.7333, 0.2857, 0.7333, 0.1429, 0.8, 0.4286, 0.8, 0.5714, 0.7333, 0.5714, 0.7333, 0.4286, 0.8, 0.7143, 0.8, 0.8571, 0.7333, 0.8571, 0.7333, 0.7143, 0.7667, 0.0, 0.8, 0.1429, 0.7333, 0.1429, 0.8, 0.2857, 0.8, 0.4286, 0.7333, 0.4286, 0.7333, 0.2857, 0.8, 0.5714, 0.8, 0.7143, 0.7333, 0.7143, 0.7333, 0.5714, 0.8, 0.8571, 0.7667, 1.0, 0.7333, 0.8571, 0.4667, 0.4286, 0.5333, 0.4286, 0.5333, 0.4286, 0.4667, 0.4286, 0.4831, 0.4286, 0.5169, 0.4286, 0.5169, 0.4286, 0.4831, 0.4286, 0.5169, 0.5714, 0.4831, 0.5714, 0.4831, 0.5714, 0.5169, 0.5714, 0.5169, 0.4607, 0.5169, 0.5393, 0.4831, 0.5393, 0.4831, 0.4607, 0.5333, 0.4286, 0.5333, 0.5714, 0.5333, 0.5714, 0.5333, 0.4286, 0.5333, 0.5714, 0.4667, 0.5714, 0.4667, 0.5714, 0.5333, 0.5714, 0.4667, 0.5714, 0.4667, 0.4286, 0.4667, 0.4286, 0.4667, 0.5714, 0.5333, 0.5393, 0.5333, 0.5714, 0.5169, 0.5714, 0.5333, 0.4607, 0.5169, 0.4286, 0.5333, 0.4286, 0.4667, 0.5393, 0.4831, 0.5714, 0.4667, 0.5714, 0.4667, 0.4607, 0.4667, 0.4286, 0.4831, 0.4286, 0.5333, 0.5393, 0.5169, 0.5714, 0.5169, 0.5393, 0.5333, 0.4607, 0.5169, 0.4607, 0.5169, 0.4286, 0.4667, 0.5393, 0.4831, 0.5393, 0.4831, 0.5714, 0.4667, 0.4607, 0.4831, 0.4286, 0.4831, 0.4607, 0.5333, 0.5393, 0.5333, 0.4607, 0.5333, 0.4286, 0.5333, 0.5714, 0.4667, 0.5714, 0.4667, 0.4286, 0.4667, 0.4607, 0.4667, 0.5393, 0.4667, 0.4286, 0.5333, 0.4286, 0.5169, 0.4286, 0.4831, 0.4286, 0.5333, 0.5714, 0.4667, 0.5714, 0.4831, 0.5714, 0.5169, 0.5714, 0.5169, 0.5393, 0.5169, 0.4607, 0.5333, 0.4607, 0.5333, 0.5393, 0.4667, 0.5393, 0.4667, 0.4607, 0.4831, 0.4607, 0.4831, 0.5393, 0.4831, 0.4286, 0.5169, 0.4286, 0.5169, 0.4607, 0.4831, 0.4607, 0.5169, 0.5714, 0.4831, 0.5714, 0.4831, 0.5393, 0.5169, 0.5393, 0.5333, 0.4607, 0.5333, 0.4607, 0.5169, 0.4286, 0.5169, 0.4286, 0.4667, 0.4607, 0.4667, 0.4607, 0.4831, 0.4286, 0.4831, 0.4286, 0.5169, 0.5714, 0.5169, 0.5714, 0.5333, 0.5393, 0.5333, 0.5393, 0.4667, 0.5393, 0.4667, 0.5393, 0.4831, 0.5714, 0.4831, 0.5714, 0.5333, 0.4607, 0.5333, 0.5393, 0.5333, 0.5393, 0.5333, 0.4607])
me_sphere_001.update()
me_engine_003 = bpy.data.meshes.new('Engine.003')
me_engine_003.from_pydata([(0.0, 0.4, -0.3), (0.0, 0.3, 0.3), (0.1531, 0.3696, -0.3), (0.1148, 0.2772, 0.3), (0.2828, 0.2828, -0.3), (0.2121, 0.2121, 0.3), (0.3696, 0.1531, -0.3), (0.2772, 0.1148, 0.3), (0.4, 0.0, -0.3), (0.3, -9.313e-10, 0.3), (0.3696, -0.1531, -0.3), (0.2772, -0.1148, 0.3), (0.2828, -0.2828, -0.3), (0.2121, -0.2121, 0.3), (0.1531, -0.3696, -0.3), (0.1148, -0.2772, 0.3), (0.0, -0.4, -0.3), (0.0, -0.3, 0.3), (-0.1531, -0.3696, -0.3), (-0.1148, -0.2772, 0.3), (-0.2828, -0.2828, -0.3), (-0.2121, -0.2121, 0.3), (-0.3696, -0.1531, -0.3), (-0.2772, -0.1148, 0.3), (-0.4, 0.0, -0.3), (-0.3, -9.313e-10, 0.3), (-0.3696, 0.1531, -0.3), (-0.2772, 0.1148, 0.3), (-0.2828, 0.2828, -0.3), (-0.2121, 0.2121, 0.3), (-0.1531, 0.3696, -0.3), (-0.1148, 0.2772, 0.3), (0.0, 0.4, -0.3), (0.1531, 0.3696, -0.3), (0.2828, 0.2828, -0.3), (0.3696, 0.1531, -0.3), (0.4, 0.0, -0.3), (0.3696, -0.1531, -0.3), (0.2828, -0.2828, -0.3), (0.1531, -0.3696, -0.3), (0.0, -0.4, -0.3), (-0.1531, -0.3696, -0.3), (-0.2828, -0.2828, -0.3), (-0.3696, -0.1531, -0.3), (-0.4, 0.0, -0.3), (-0.3696, 0.1531, -0.3), (-0.2828, 0.2828, -0.3), (-0.1531, 0.3696, -0.3), (0.0, 0.4, -0.3), (0.1531, 0.3696, -0.3), (0.2828, 0.2828, -0.3), (0.3696, 0.1531, -0.3), (0.4, 0.0, -0.3), (0.3696, -0.1531, -0.3), (0.2828, -0.2828, -0.3), (0.1531, -0.3696, -0.3), (0.0, -0.4, -0.3), (-0.1531, -0.3696, -0.3), (-0.2828, -0.2828, -0.3), (-0.3696, -0.1531, -0.3), (-0.4, 0.0, -0.3), (-0.3696, 0.1531, -0.3), (-0.2828, 0.2828, -0.3), (-0.1531, 0.3696, -0.3), (2.98e-08, 0.3, -0.3), (0.1148, 0.2772, -0.3), (0.2121, 0.2121, -0.3), (0.2772, 0.1148, -0.3), (0.3, -9.313e-10, -0.3), (0.2772, -0.1148, -0.3), (0.2121, -0.2121, -0.3), (0.1148, -0.2772, -0.3), (2.98e-08, -0.3, -0.3), (-0.1148, -0.2772, -0.3), (-0.2121, -0.2121, -0.3), (-0.2772, -0.1148, -0.3), (-0.3, -9.313e-10, -0.3), (-0.2772, 0.1148, -0.3), (-0.2121, 0.2121, -0.3), (-0.1148, 0.2772, -0.3), (2.98e-08, 0.3, -0.3), (0.1148, 0.2772, -0.3), (0.2121, 0.2121, -0.3), (0.2772, 0.1148, -0.3), (0.3, -9.313e-10, -0.3), (0.2772, -0.1148, -0.3), (0.2121, -0.2121, -0.3), (0.1148, -0.2772, -0.3), (2.98e-08, -0.3, -0.3), (-0.1148, -0.2772, -0.3), (-0.2121, -0.2121, -0.3), (-0.2772, -0.1148, -0.3), (-0.3, -9.313e-10, -0.3), (-0.2772, 0.1148, -0.3), (-0.2121, 0.2121, -0.3), (-0.1148, 0.2772, -0.3), (3.986e-08, 0.225, 0.075), (0.0861, 0.2079, 0.075), (0.1591, 0.1591, 0.075), (0.2079, 0.0861, 0.075), (0.225, -6.985e-10, 0.075), (0.2079, -0.0861, 0.075), (0.1591, -0.1591, 0.075), (0.0861, -0.2079, 0.075), (3.986e-08, -0.225, 0.075), (-0.0861, -0.2079, 0.075), (-0.1591, -0.1591, 0.075), (-0.2079, -0.0861, 0.075), (-0.225, -6.985e-10, 0.075), (-0.2079, 0.0861, 0.075), (-0.1591, 0.1591, 0.075), (-0.0861, 0.2079, 0.075)], [], [(0, 1, 3, 2), (2, 3, 5, 4), (4, 5, 7, 6), (6, 7, 9, 8), (8, 9, 11, 10), (10, 11, 13, 12), (12, 13, 15, 14), (14, 15, 17, 16), (16, 17, 19, 18), (18, 19, 21, 20), (20, 21, 23, 22), (22, 23, 25, 24), (24, 25, 27, 26), (26, 27, 29, 28), (96, 97, 98, 99, 100, 101, 102, 103, 104, 105, 106, 107, 108, 109, 110, 111), (28, 29, 31, 30), (30, 31, 1, 0), (4, 6, 35, 34), (14, 16, 40, 39), (0, 2, 33, 32), (24, 26, 45, 44), (10, 12, 38, 37), (20, 22, 43, 42), (30, 0, 32, 47), (6, 8, 36, 35), (16, 18, 41, 40), (26, 28, 46, 45), (2, 4, 34, 33), (12, 14, 39, 38), (22, 24, 44, 43), (8, 10, 37, 36), (18, 20, 42, 41), (28, 30, 47, 46), (42, 43, 59, 58), (35, 36, 52, 51), (43, 44, 60, 59), (36, 37, 53, 52), (44, 45, 61, 60), (37, 38, 54, 53), (45, 46, 62, 61), (38, 39, 55, 54), (46, 47, 63, 62), (39, 40, 56, 55), (32, 33, 49, 48), (47, 32, 48, 63), (40, 41, 57, 56), (33, 34, 50, 49), (41, 42, 58, 57), (34, 35, 51, 50), (63, 48, 64, 79), (56, 57, 73, 72), (49, 50, 66, 65), (57, 58, 74, 73), (50, 51, 67, 66), (58, 59, 75, 74), (51, 52, 68, 67), (59, 60, 76, 75), (52, 53, 69, 68), (60, 61, 77, 76), (53, 54, 70, 69), (61, 62, 78, 77), (54, 55, 71, 70), (62, 63, 79, 78), (55, 56, 72, 71), (48, 49, 65, 64), (77, 78, 94, 93), (70, 71, 87, 86), (78, 79, 95, 94), (71, 72, 88, 87), (64, 65, 81, 80), (79, 64, 80, 95), (72, 73, 89, 88), (65, 66, 82, 81), (73, 74, 90, 89), (66, 67, 83, 82), (74, 75, 91, 90), (67, 68, 84, 83), (75, 76, 92, 91), (68, 69, 85, 84), (76, 77, 93, 92), (69, 70, 86, 85), (83, 84, 100, 99), (91, 92, 108, 107), (84, 85, 101, 100), (92, 93, 109, 108), (85, 86, 102, 101), (93, 94, 110, 109), (86, 87, 103, 102), (94, 95, 111, 110), (87, 88, 104, 103), (80, 81, 97, 96), (95, 80, 96, 111), (88, 89, 105, 104), (81, 82, 98, 97), (89, 90, 106, 105), (82, 83, 99, 98), (90, 91, 107, 106)])
_uv = me_engine_003.uv_layers.new(name='UVMap')
_uv.uv.foreach_set('vector', [1.0, 0.5, 1.0, 1.0, 0.9375, 1.0, 0.9375, 0.5, 0.9375, 0.5, 0.9375, 1.0, 0.875, 1.0, 0.875, 0.5, 0.875, 0.5, 0.875, 1.0, 0.8125, 1.0, 0.8125, 0.5, 0.8125, 0.5, 0.8125, 1.0, 0.75, 1.0, 0.75, 0.5, 0.75, 0.5, 0.75, 1.0, 0.6875, 1.0, 0.6875, 0.5, 0.6875, 0.5, 0.6875, 1.0, 0.625, 1.0, 0.625, 0.5, 0.625, 0.5, 0.625, 1.0, 0.5625, 1.0, 0.5625, 0.5, 0.5625, 0.5, 0.5625, 1.0, 0.5, 1.0, 0.5, 0.5, 0.5, 0.5, 0.5, 1.0, 0.4375, 1.0, 0.4375, 0.5, 0.4375, 0.5, 0.4375, 1.0, 0.375, 1.0, 0.375, 0.5, 0.375, 0.5, 0.375, 1.0, 0.3125, 1.0, 0.3125, 0.5, 0.3125, 0.5, 0.3125, 1.0, 0.25, 1.0, 0.25, 0.5, 0.25, 0.5, 0.25, 1.0, 0.1875, 1.0, 0.1875, 0.5, 0.1875, 0.5, 0.1875, 1.0, 0.125, 1.0, 0.125, 0.5, 0.0, 0.5, 0.9375, 0.5, 0.875, 0.5, 0.8125, 0.5, 0.75, 0.5, 0.6875, 0.5, 0.625, 0.5, 0.5625, 0.5, 0.5, 0.5, 0.4375, 0.5, 0.375, 0.5, 0.3125, 0.5, 0.25, 0.5, 0.1875, 0.5, 0.125, 0.5, 0.0625, 0.5, 0.125, 0.5, 0.125, 1.0, 0.0625, 1.0, 0.0625, 0.5, 0.0625, 0.5, 0.0625, 1.0, 0.0, 1.0, 0.0, 0.5, 0.875, 0.5, 0.8125, 0.5, 0.8125, 0.5, 0.875, 0.5, 0.5625, 0.5, 0.5, 0.5, 0.5, 0.5, 0.5625, 0.5, 1.0, 0.5, 0.9375, 0.5, 0.9375, 0.5, 1.0, 0.5, 0.25, 0.5, 0.1875, 0.5, 0.1875, 0.5, 0.25, 0.5, 0.6875, 0.5, 0.625, 0.5, 0.625, 0.5, 0.6875, 0.5, 0.375, 0.5, 0.3125, 0.5, 0.3125, 0.5, 0.375, 0.5, 0.0625, 0.5, 0.0, 0.5, 0.0, 0.5, 0.0625, 0.5, 0.8125, 0.5, 0.75, 0.5, 0.75, 0.5, 0.8125, 0.5, 0.5, 0.5, 0.4375, 0.5, 0.4375, 0.5, 0.5, 0.5, 0.1875, 0.5, 0.125, 0.5, 0.125, 0.5, 0.1875, 0.5, 0.9375, 0.5, 0.875, 0.5, 0.875, 0.5, 0.9375, 0.5, 0.625, 0.5, 0.5625, 0.5, 0.5625, 0.5, 0.625, 0.5, 0.3125, 0.5, 0.25, 0.5, 0.25, 0.5, 0.3125, 0.5, 0.75, 0.5, 0.6875, 0.5, 0.6875, 0.5, 0.75, 0.5, 0.4375, 0.5, 0.375, 0.5, 0.375, 0.5, 0.4375, 0.5, 0.125, 0.5, 0.0625, 0.5, 0.0625, 0.5, 0.125, 0.5, 0.375, 0.5, 0.3125, 0.5, 0.3125, 0.5, 0.375, 0.5, 0.8125, 0.5, 0.75, 0.5, 0.75, 0.5, 0.8125, 0.5, 0.3125, 0.5, 0.25, 0.5, 0.25, 0.5, 0.3125, 0.5, 0.75, 0.5, 0.6875, 0.5, 0.6875, 0.5, 0.75, 0.5, 0.25, 0.5, 0.1875, 0.5, 0.1875, 0.5, 0.25, 0.5, 0.6875, 0.5, 0.625, 0.5, 0.625, 0.5, 0.6875, 0.5, 0.1875, 0.5, 0.125, 0.5, 0.125, 0.5, 0.1875, 0.5, 0.625, 0.5, 0.5625, 0.5, 0.5625, 0.5, 0.625, 0.5, 0.125, 0.5, 0.0625, 0.5, 0.0625, 0.5, 0.125, 0.5, 0.5625, 0.5, 0.5, 0.5, 0.5, 0.5, 0.5625, 0.5, 1.0, 0.5, 0.9375, 0.5, 0.9375, 0.5, 1.0, 0.5, 0.0625, 0.5, 0.0, 0.5, 0.0, 0.5, 0.0625, 0.5, 0.5, 0.5, 0.4375, 0.5, 0.4375, 0.5, 0.5, 0.5, 0.9375, 0.5, 0.875, 0.5, 0.875, 0.5, 0.9375, 0.5, 0.4375, 0.5, 0.375, 0.5, 0.375, 0.5, 0.4375, 0.5, 0.875, 0.5, 0.8125, 0.5, 0.8125, 0.5, 0.875, 0.5, 0.0625, 0.5, 0.0, 0.5, 0.0, 0.5, 0.0625, 0.5, 0.5, 0.5, 0.4375, 0.5, 0.4375, 0.5, 0.5, 0.5, 0.9375, 0.5, 0.875, 0.5, 0.875, 0.5, 0.9375, 0.5, 0.4375, 0.5, 0.375, 0.5, 0.375, 0.5, 0.4375, 0.5, 0.875, 0.5, 0.8125, 0.5, 0.8125, 0.5, 0.875, 0.5, 0.375, 0.5, 0.3125, 0.5, 0.3125, 0.5, 0.375, 0.5, 0.8125, 0.5, 0.75, 0.5, 0.75, 0.5, 0.8125, 0.5, 0.3125, 0.5, 0.25, 0.5, 0.25, 0.5, 0.3125, 0.5, 0.75, 0.5, 0.6875, 0.5, 0.6875, 0.5, 0.75, 0.5, 0.25, 0.5, 0.1875, 0.5, 0.1875, 0.5, 0.25, 0.5, 0.6875, 0.5, 0.625, 0.5, 0.625, 0.5, 0.6875, 0.5, 0.1875, 0.5, 0.125, 0.5, 0.125, 0.5, 0.1875, 0.5, 0.625, 0.5, 0.5625, 0.5, 0.5625, 0.5, 0.625, 0.5, 0.125, 0.5, 0.0625, 0.5, 0.0625, 0.5, 0.125, 0.5, 0.5625, 0.5, 0.5, 0.5, 0.5, 0.5, 0.5625, 0.5, 1.0, 0.5, 0.9375, 0.5, 0.9375, 0.5, 1.0, 0.5, 0.1875, 0.5, 0.125, 0.5, 0.125, 0.5, 0.1875, 0.5, 0.625, 0.5, 0.5625, 0.5, 0.5625, 0.5, 0.625, 0.5, 0.125, 0.5, 0.0625, 0.5, 0.0625, 0.5, 0.125, 0.5, 0.5625, 0.5, 0.5, 0.5, 0.5, 0.5, 0.5625, 0.5, 1.0, 0.5, 0.9375, 0.5, 0.9375, 0.5, 1.0, 0.5, 0.0625, 0.5, 0.0, 0.5, 0.0, 0.5, 0.0625, 0.5, 0.5, 0.5, 0.4375, 0.5, 0.4375, 0.5, 0.5, 0.5, 0.9375, 0.5, 0.875, 0.5, 0.875, 0.5, 0.9375, 0.5, 0.4375, 0.5, 0.375, 0.5, 0.375, 0.5, 0.4375, 0.5, 0.875, 0.5, 0.8125, 0.5, 0.8125, 0.5, 0.875, 0.5, 0.375, 0.5, 0.3125, 0.5, 0.3125, 0.5, 0.375, 0.5, 0.8125, 0.5, 0.75, 0.5, 0.75, 0.5, 0.8125, 0.5, 0.3125, 0.5, 0.25, 0.5, 0.25, 0.5, 0.3125, 0.5, 0.75, 0.5, 0.6875, 0.5, 0.6875, 0.5, 0.75, 0.5, 0.25, 0.5, 0.1875, 0.5, 0.1875, 0.5, 0.25, 0.5, 0.6875, 0.5, 0.625, 0.5, 0.625, 0.5, 0.6875, 0.5, 0.8125, 0.5, 0.75, 0.5, 0.75, 0.5, 0.8125, 0.5, 0.3125, 0.5, 0.25, 0.5, 0.25, 0.5, 0.3125, 0.5, 0.75, 0.5, 0.6875, 0.5, 0.6875, 0.5, 0.75, 0.5, 0.25, 0.5, 0.1875, 0.5, 0.1875, 0.5, 0.25, 0.5, 0.6875, 0.5, 0.625, 0.5, 0.625, 0.5, 0.6875, 0.5, 0.1875, 0.5, 0.125, 0.5, 0.125, 0.5, 0.1875, 0.5, 0.625, 0.5, 0.5625, 0.5, 0.5625, 0.5, 0.625, 0.5, 0.125, 0.5, 0.0625, 0.5, 0.0625, 0.5, 0.125, 0.5, 0.5625, 0.5, 0.5, 0.5, 0.5, 0.5, 0.5625, 0.5, 1.0, 0.5, 0.9375, 0.5, 0.9375, 0.5, 1.0, 0.5, 0.0625, 0.5, 0.0, 0.5, 0.0, 0.5, 0.0625, 0.5, 0.5, 0.5, 0.4375, 0.5, 0.4375, 0.5, 0.5, 0.5, 0.9375, 0.5, 0.875, 0.5, 0.875, 0.5, 0.9375, 0.5, 0.4375, 0.5, 0.375, 0.5, 0.375, 0.5, 0.4375, 0.5, 0.875, 0.5, 0.8125, 0.5, 0.8125, 0.5, 0.875, 0.5, 0.375, 0.5, 0.3125, 0.5, 0.3125, 0.5, 0.375, 0.5])
me_engine_003.update()

# ---- objects
ob_body = bpy.data.objects.new('Body', me_body)
ob_window = bpy.data.objects.new('Window', me_cube)
ob_engine_mount = bpy.data.objects.new('Engine Mount', me_engine_base)
ob_engine0 = bpy.data.objects.new('Engine0', me_engine)
ob_tractor = bpy.data.objects.new('Tractor', me_sphere_001)
ob_engine0_001 = bpy.data.objects.new('Engine0.001', me_engine_003)

# ---- transforms, parenting, visibility, modifiers, constraints
ob_body.location = (0.0, 0.0, 0.0)
ob_body.lock_rotations_4d = False
ob_body.empty_display_type = 'ARROWS'
ob_body.lineart.crease_threshold = 0.0
_m = ob_body.modifiers.new('Bevel', 'BEVEL')
ob_window.location = (0.0, 0.0, 0.0)
ob_engine_mount.location = (0.0, 0.0, 0.0)
ob_engine0.location = (-1.5, 0.0, 1.45)
ob_engine0.rotation_euler = (0.0, 1.571, 0.0)
ob_tractor.location = (0.0, 0.0, 0.0)
ob_engine0_001.location = (-1.5, 0.0, 0.55)
ob_engine0_001.rotation_euler = (0.0, 1.571, 0.0)

# ---- collection membership
col_collection.objects.link(ob_body)
col_collection.objects.link(ob_window)
col_collection.objects.link(ob_engine_mount)
col_collection.objects.link(ob_engine0)
col_collection.objects.link(ob_tractor)
col_collection.objects.link(ob_engine0_001)

# ---- scene / render settings (as saved in the file)
scene.frame_start = 1; scene.frame_end = 250; scene.frame_set(1)
scene.render.engine = 'BLENDER_EEVEE_NEXT'
scene.cycles.sampling_pattern = 'TABULATED_SOBOL'
scene.cycles.use_light_tree = False
scene.view_settings.view_transform = 'Filmic'
bpy.context.view_layer.update()

# ---- added for rendering (the .blend has no active camera and no usable light): camera, sun
cam_auto = bpy.data.cameras.new('AutoCamera')
cam_auto.lens = 50.0
cam_auto.sensor_width = 36.0
cam_auto.clip_end = 1000.0
ob_auto_camera = bpy.data.objects.new('AutoCamera', cam_auto)
scene.collection.objects.link(ob_auto_camera)
ob_auto_camera.location = (4.81223, -5.65468, 4.40054)
ob_auto_camera.rotation_euler = (1.09748, -7.21219e-08, 0.694738)
scene.camera = ob_auto_camera
light_auto_sun = bpy.data.lights.new('AutoSun', 'SUN')
light_auto_sun.energy = 3.0
light_auto_sun.angle = 0.0523599
ob_auto_sun = bpy.data.objects.new('AutoSun', light_auto_sun)
scene.collection.objects.link(ob_auto_sun)
ob_auto_sun.rotation_euler = (0.872665, 0.174533, 0.523599)
bpy.context.view_layer.update()
